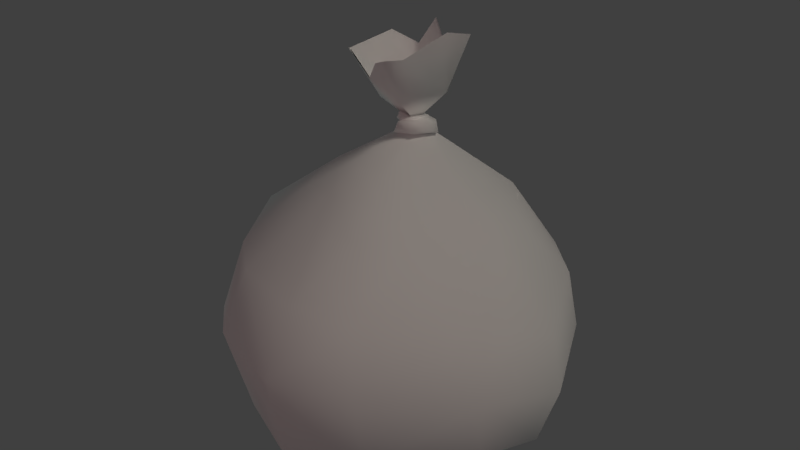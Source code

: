 # Source: Sketchfab_2018_12_19_22_48_35.blend  (saved by Blender 2.79.0; exported with 4.5.12 LTS)
import bpy
from mathutils import Matrix  # noqa: F401  (used for matrix-valued properties, if any)

bpy.ops.wm.read_factory_settings(use_empty=True)
scene = bpy.context.scene
scene.name = 'Scene'

# ---- collections
col_collection_1 = bpy.data.collections.new('Collection 1'); scene.collection.children.link(col_collection_1)

# ---- materials (node trees are filled in below, after node groups)
mat_fish = bpy.data.materials.new('Fish')
mat_fish.alpha_threshold = 0.0
mat_fish.use_transparent_shadow = False
mat_fish.diffuse_color = (0.9699, 1.0, 1.0, 1.0)
mat_fish.specular_color = (0.9699, 1.0, 1.0)
mat_fish.roughness = 0.5
mat_fish.specular_intensity = 0.7177
mat_bag = bpy.data.materials.new('Bag')
mat_bag.alpha_threshold = 0.0
mat_bag.use_transparent_shadow = False
mat_bag.diffuse_color = (1.0, 1.0, 1.0, 1.0)
mat_bag.specular_color = (0.8, 0.8, 0.8)
mat_bag.roughness = 0.5
mat_bag.specular_intensity = 1.0

# ---- material node trees

# ---- world
world_world = bpy.data.worlds.new('World'); scene.world = world_world
world_world.color = (0.05088, 0.05088, 0.05088)
world_world.use_sun_shadow = False
world_world.sun_shadow_jitter_overblur = 0.0
world_world.cycles.sampling_method = 'MANUAL'

# ---- lights
light_sun_002 = bpy.data.lights.new('Sun.002', 'SUN')
light_sun_002.color = (1.0, 0.5173, 0.5173)
light_sun_002.transmission_factor = 0.0
light_sun_002.angle = 0.1993
light_sun_002.energy = 0.14
light_sun_002.shadow_buffer_clip_start = 0.5
light_sun_002.shadow_soft_size = 0.1
light_sun_002.shadow_cascade_max_distance = 1000.0
light_sun_001 = bpy.data.lights.new('Sun.001', 'SUN')
light_sun_001.color = (0.665, 1.0, 0.9145)
light_sun_001.transmission_factor = 0.0
light_sun_001.angle = 0.1993
light_sun_001.energy = 0.14
light_sun_001.shadow_buffer_clip_start = 0.5
light_sun_001.shadow_soft_size = 0.1
light_sun_001.shadow_cascade_max_distance = 1000.0
light_sun = bpy.data.lights.new('Sun', 'SUN')
light_sun.color = (1.0, 0.9068, 0.7951)
light_sun.transmission_factor = 0.0
light_sun.angle = 0.1993
light_sun.energy = 0.5
light_sun.shadow_buffer_clip_start = 0.5
light_sun.shadow_soft_size = 0.1
light_sun.shadow_cascade_max_distance = 1000.0

# ---- meshes
me_plane = bpy.data.meshes.new('Plane')
me_plane.from_pydata([(-0.0001752, -0.04176, -0.1161), (-0.0009892, 0.1499, -0.02743), (-0.0001752, 0.3027, -0.06315), (-0.0001752, 0.3107, -0.1436), (-0.0001751, -0.1915, -0.03791), (-0.0001752, 0.3348, 0.1201), (-0.0009892, -0.01661, 0.2222), (-0.0009892, 0.1034, 0.07194), (-0.0009892, 0.01645, -0.09414), (-0.0009892, 0.1042, -0.06181), (-0.0009892, 0.3141, 0.1998), (-0.0009892, 0.24, 0.01715), (0.05771, -0.05849, -0.00394), (-0.0001752, 0.3141, 0.1998), (-0.0001752, 0.24, 0.01715), (-0.0001751, -0.1827, 0.001619), (-0.0009892, 0.053, -0.1127), (-0.0009892, 0.1499, 0.001157), (-0.0009892, 0.2324, 0.1543), (-0.0009892, 0.2486, -0.1575), (-0.0009892, 0.1499, 0.02974), (-0.0009892, 0.1499, -0.02743), (-0.0009892, 0.08729, -0.2196), (-0.0009892, 0.01645, -0.09414), (-0.0009892, -0.05663, 0.1021), (-0.0001752, 0.2324, 0.1543), (-0.0001752, 0.2486, -0.1575), (0.03945, 0.1057, -0.00106), (0.03248, -0.1334, 0.001154), (0.05784, 0.02823, -0.003767), (-0.0009892, 0.08775, -0.09384), (-0.0009892, 0.1042, -0.06181), (-0.0009892, -0.05663, 0.1054), (-0.0009892, 0.1034, 0.07524), (-0.0009892, 0.1659, -0.1616), (-0.0001751, -0.15, 0.05071), (-0.0009892, 0.1499, -0.02743), (-0.0009892, 0.1499, 0.02974), (-0.0009892, 0.09727, 0.1433), (-0.0009892, 0.02336, 0.08703), (-0.05806, -0.05849, -0.00394), (-0.0001752, 0.053, -0.1127), (-0.0001752, 0.08729, -0.2196), (-0.0009892, 0.1042, -0.06181), (-0.0009892, 0.1499, 0.001157), (-0.0009892, 0.1034, 0.07194), (-0.0009892, -0.05663, 0.1021), (-0.0001752, 0.0527, 0.1608), (-0.0001752, 0.09727, 0.1433), (-0.0001751, -0.01661, 0.2222), (-0.0009892, 0.01645, -0.09414), (-0.0009892, 0.02336, 0.09033), (-0.0001752, 0.08775, -0.09384), (-0.0001752, 0.1659, -0.1616), (-0.0398, 0.1057, -0.00106), (-0.03283, -0.1334, 0.001154), (-0.05819, 0.02823, -0.003767), (-0.0009892, 0.1499, 0.02974), (-0.0009892, 0.1499, 0.001157), (-0.0009892, 0.3348, 0.1201), (-0.0009892, 0.3107, -0.1436), (-0.0009892, 0.3027, -0.06315), (-0.0009892, 0.02336, 0.08703), (-0.0009892, 0.0527, 0.1608)], [], [(35, 15, 28), (24, 6, 63, 62), (37, 33, 27, 44), (11, 61, 60, 19), (12, 29, 51, 32), (32, 35, 28, 12), (18, 10, 59, 11), (51, 29, 27, 33), (4, 0, 12, 28), (29, 50, 31, 27), (20, 18, 11, 17), (17, 11, 19, 21), (36, 44, 27, 31), (57, 58, 14, 25), (62, 63, 38, 7), (58, 1, 26, 14), (12, 0, 50, 29), (15, 4, 28), (35, 55, 15), (37, 44, 54, 33), (40, 32, 51, 56), (32, 40, 55, 35), (51, 33, 54, 56), (4, 55, 40, 0), (56, 54, 31, 50), (46, 39, 47, 49), (39, 45, 48, 47), (36, 31, 54, 44), (9, 8, 41, 52), (52, 41, 42, 53), (40, 56, 50, 0), (15, 55, 4), (30, 34, 22, 16), (43, 30, 16, 23), (25, 14, 5, 13), (14, 26, 3, 2)])
me_plane.polygons.foreach_set('use_smooth', [True] * 36)
_uv = me_plane.uv_layers.new(name='UVMap')
_uv.uv.foreach_set('vector', [0.1024, 0.5903, 0.03875, 0.5061, 0.1268, 0.5, 0.2751, 0.6782, 0.3594, 0.8885, 0.4767, 0.7714, 0.4164, 0.6427, 0.6361, 0.521, 0.5578, 0.6072, 0.5538, 0.4706, 0.6331, 0.4699, 0.7958, 0.4889, 0.8993, 0.3387, 0.905, 0.194, 0.7927, 0.1759, 0.2601, 0.4829, 0.4151, 0.474, 0.4164, 0.6427, 0.2751, 0.6782, 0.2751, 0.6782, 0.1024, 0.5903, 0.1268, 0.5, 0.2601, 0.4829, 0.7969, 0.7347, 0.9477, 0.8074, 0.9762, 0.6627, 0.7958, 0.4889, 0.4164, 0.6427, 0.4151, 0.474, 0.5538, 0.4706, 0.5578, 0.6072, 0.01887, 0.4364, 0.2781, 0.2807, 0.2601, 0.4829, 0.1268, 0.5, 0.4151, 0.474, 0.3845, 0.3138, 0.5447, 0.3622, 0.5538, 0.4706, 0.6361, 0.521, 0.7969, 0.7347, 0.7958, 0.4889, 0.6331, 0.4699, 0.6331, 0.4699, 0.7958, 0.4889, 0.7927, 0.1759, 0.63, 0.4188, 0.63, 0.4188, 0.6331, 0.4699, 0.5538, 0.4706, 0.5447, 0.3622, 0.6361, 0.521, 0.6331, 0.4699, 0.7958, 0.4889, 0.7969, 0.7347, 0.4164, 0.6427, 0.4767, 0.7714, 0.5545, 0.7354, 0.5578, 0.6072, 0.6331, 0.4699, 0.63, 0.4188, 0.7927, 0.1759, 0.7958, 0.4889, 0.2601, 0.4829, 0.2781, 0.2807, 0.3845, 0.3138, 0.4151, 0.474, 0.03875, 0.5061, 0.01887, 0.4364, 0.1268, 0.5, 0.1024, 0.5903, 0.1268, 0.5, 0.03875, 0.5061, 0.6361, 0.521, 0.6331, 0.4699, 0.5538, 0.4706, 0.5578, 0.6072, 0.2601, 0.4829, 0.2751, 0.6782, 0.4164, 0.6427, 0.4151, 0.474, 0.2751, 0.6782, 0.2601, 0.4829, 0.1268, 0.5, 0.1024, 0.5903, 0.4164, 0.6427, 0.5578, 0.6072, 0.5538, 0.4706, 0.4151, 0.474, 0.01887, 0.4364, 0.1268, 0.5, 0.2601, 0.4829, 0.2781, 0.2807, 0.4151, 0.474, 0.5538, 0.4706, 0.5447, 0.3622, 0.3845, 0.3138, 0.2751, 0.6782, 0.4164, 0.6427, 0.4767, 0.7714, 0.3594, 0.8885, 0.4164, 0.6427, 0.5578, 0.6072, 0.5545, 0.7354, 0.4767, 0.7714, 0.63, 0.4188, 0.5447, 0.3622, 0.5538, 0.4706, 0.6331, 0.4699, 0.5447, 0.3622, 0.3845, 0.3138, 0.4478, 0.2766, 0.5119, 0.3067, 0.5119, 0.3067, 0.4478, 0.2766, 0.4977, 0.08198, 0.6444, 0.1772, 0.2601, 0.4829, 0.4151, 0.474, 0.3845, 0.3138, 0.2781, 0.2807, 0.03875, 0.5061, 0.1268, 0.5, 0.01887, 0.4364, 0.5119, 0.3067, 0.6444, 0.1772, 0.4977, 0.08198, 0.4478, 0.2766, 0.5447, 0.3622, 0.5119, 0.3067, 0.4478, 0.2766, 0.3845, 0.3138, 0.7969, 0.7347, 0.7958, 0.4889, 0.9762, 0.6627, 0.9477, 0.8074, 0.7958, 0.4889, 0.7927, 0.1759, 0.905, 0.194, 0.8993, 0.3387])
me_plane.materials.append(mat_fish)
me_plane.use_remesh_preserve_volume = False
me_plane.use_remesh_preserve_attributes = False
me_plane.use_mirror_vertex_groups = False
me_plane.update()
me_plane.normals_split_custom_set([tuple(v) for v in zip(*[iter([0.0009065, -0.6502, 0.7598, 7.305e-08, -0.9325, 0.3612, 0.9305, -0.3634, 0.04648, -1.0, 2.04e-08, 2.654e-08, -1.0, 2.04e-08, 2.654e-08, -1.0, 4.928e-09, 6.768e-08, -1.0, 5.344e-09, 6.658e-08, -0.009808, 0.8468, 0.5318, -0.006864, 0.5113, 0.8594, 0.9328, 0.3597, -0.02293, -0.01192, 0.9995, -0.02803, -1.0, -6.77e-08, 6.919e-08, -1.0, -9.113e-08, 5.245e-08, -1.0, -9.113e-08, 5.245e-08, -1.0, -7.454e-08, 5.826e-08, 0.9934, -0.1145, -0.002194, 0.9902, 0.1384, -0.01806, -0.006476, 0.1694, 0.9855, -0.005852, -0.1836, 0.983, -0.005852, -0.1836, 0.983, 0.0009065, -0.6502, 0.7598, 0.9305, -0.3634, 0.04648, 0.9934, -0.1145, -0.002194, -1.0, -2.091e-07, 4.621e-08, -1.0, -2.796e-07, 3.219e-08, -1.0, -2.796e-07, 3.219e-08, -1.0, -6.77e-08, 6.919e-08, -0.006476, 0.1694, 0.9855, 0.9902, 0.1384, -0.01806, 0.9328, 0.3597, -0.02293, -0.006864, 0.5113, 0.8594, 3.481e-08, -0.8881, -0.4596, 0.002435, -0.1417, -0.9899, 0.9934, -0.1145, -0.002194, 0.9305, -0.3634, 0.04648, 0.9902, 0.1384, -0.01806, -0.009199, 0.2341, -0.9722, -0.007817, 0.5405, -0.8413, 0.9328, 0.3597, -0.02293, -1.0, 1.373e-08, 9.05e-08, -1.0, -2.091e-07, 4.621e-08, -1.0, -6.77e-08, 6.919e-08, -1.0, -1.38e-08, 8.012e-08, -1.0, -1.38e-08, 8.012e-08, -1.0, -6.77e-08, 6.919e-08, -1.0, -7.454e-08, 5.826e-08, -1.0, -3.58e-08, 7.182e-08, -0.00994, 0.8091, -0.5875, -0.01192, 0.9995, -0.02803, 0.9328, 0.3597, -0.02293, -0.007817, 0.5405, -0.8413, 1.0, -0.00909, -0.0004156, 1.0, -0.008955, -0.0003937, 1.0, -0.006189, -0.000274, 1.0, -0.002185, -9.989e-05, -1.0, 5.344e-09, 6.658e-08, -1.0, 4.928e-09, 6.768e-08, -1.0, -1.391e-08, 1.178e-07, -1.0, -1.391e-08, 1.178e-07, 1.0, -0.008955, -0.0003937, 1.0, -0.008846, -0.0003762, 1.0, -0.002653, -0.0001129, 1.0, -0.006189, -0.000274, 0.9934, -0.1145, -0.002194, 0.002435, -0.1417, -0.9899, -0.009199, 0.2341, -0.9722, 0.9902, 0.1384, -0.01806, 7.305e-08, -0.9325, 0.3612, 3.481e-08, -0.8881, -0.4596, 0.9305, -0.3634, 0.04648, 0.0009065, -0.6502, 0.7598, -0.9299, -0.3652, 0.04347, 7.305e-08, -0.9325, 0.3612, -0.009808, 0.8468, 0.5318, -0.01192, 0.9995, -0.02803, -0.9359, 0.3515, -0.02283, -0.006864, 0.5113, 0.8594, -0.9929, -0.119, -0.005866, -0.005852, -0.1836, 0.983, -0.006476, 0.1694, 0.9855, -0.9908, 0.1338, -0.01952, -0.005852, -0.1836, 0.983, -0.9929, -0.119, -0.005866, -0.9299, -0.3652, 0.04347, 0.0009065, -0.6502, 0.7598, -0.006476, 0.1694, 0.9855, -0.006864, 0.5113, 0.8594, -0.9359, 0.3515, -0.02283, -0.9908, 0.1338, -0.01952, 3.481e-08, -0.8881, -0.4596, -0.9299, -0.3652, 0.04347, -0.9929, -0.119, -0.005866, 0.002435, -0.1417, -0.9899, -0.9908, 0.1338, -0.01952, -0.9359, 0.3515, -0.02283, -0.007817, 0.5405, -0.8413, -0.009199, 0.2341, -0.9722, 1.0, -0.003636, -0.007099, 1.0, -0.003277, -0.008709, 1.0, -0.003267, -0.008753, 1.0, -0.003636, -0.007099, 1.0, -0.003277, -0.008709, 0.9999, -0.002818, -0.01077, 0.9999, -0.002818, -0.01077, 1.0, -0.003267, -0.008753, -0.00994, 0.8091, -0.5875, -0.007817, 0.5405, -0.8413, -0.9359, 0.3515, -0.02283, -0.01192, 0.9995, -0.02803, 0.9996, -0.01153, 0.02755, 0.9996, -0.01153, 0.02755, 0.9999, -0.006371, 0.01523, 0.9999, -0.006556, 0.01567, 0.9999, -0.006556, 0.01567, 0.9999, -0.006371, 0.01523, 1.0, -6.574e-08, 2.385e-10, 1.0, -6.574e-08, 2.385e-10, -0.9929, -0.119, -0.005866, -0.9908, 0.1338, -0.01952, -0.009199, 0.2341, -0.9722, 0.002435, -0.1417, -0.9899, 7.305e-08, -0.9325, 0.3612, -0.9299, -0.3652, 0.04347, 3.481e-08, -0.8881, -0.4596, -1.0, 2.207e-08, 5.103e-08, -1.0, 5.116e-08, 1.183e-07, -1.0, 5.116e-08, 1.183e-07, -1.0, 2.289e-08, 5.292e-08, -1.0, 0.0, 0.0, -1.0, 2.207e-08, 5.103e-08, -1.0, 2.289e-08, 5.292e-08, -1.0, 0.0, 0.0, 1.0, -0.002185, -9.989e-05, 1.0, -0.006189, -0.000274, 1.0, 1.52e-07, 1.982e-08, 1.0, 1.52e-07, 1.982e-08, 1.0, -0.006189, -0.000274, 1.0, -0.002653, -0.0001129, 1.0, 9.125e-08, -5.245e-08, 1.0, 9.125e-08, -5.245e-08])] * 3)])
me_cube = bpy.data.meshes.new('Cube')
me_cube.from_pydata([(-0.05903, 0.5758, 0.005117), (0.5543, -0.01181, 0.01728), (-0.2881, -0.05528, 0.9825), (-0.5727, -0.0008189, 0.002153), (0.06414, -0.5815, 0.003201), (-0.02855, 0.6947, 0.6167), (0.009997, -0.6491, 0.697), (0.7021, -0.0161, 0.5671), (-0.7076, -0.03018, 0.6751), (-0.0278, 0.6521, 0.1943), (0.6546, -0.01073, 0.06702), (-0.6592, 0.006121, 0.04241), (-0.01674, -0.7453, 0.4194), (-0.2307, -0.04508, 1.426), (-0.09617, 0.1956, 1.415), (0.07623, -0.2009, 1.483), (0.2279, 0.07658, 1.541), (-0.5019, 0.1816, -0.003623), (-0.01677, 0.6694, 0.06792), (0.107, -0.4286, 0.8826), (0.02551, 0.02119, 1.183), (0.5041, -0.177, 0.006501), (-0.02363, 0.1728, 1.1), (-0.07908, 0.4667, 0.8826), (0.4651, 0.08751, 0.8826), (-0.2957, 0.5708, 0.6364), (0.5355, 0.3444, 0.5926), (-0.5062, -0.3777, 0.6691), (0.2757, -0.5929, 0.6615), (-0.02679, 0.7088, 0.3836), (0.7414, -0.01074, 0.3235), (-0.7614, -0.01093, 0.3836), (0.0005424, -0.6866, 0.05762), (0.255, -0.5577, 0.07276), (-0.4999, -0.3757, 0.04699), (0.5716, 0.3678, 0.3615), (-0.3236, 0.6045, 0.3976), (-0.104, -0.01815, 1.262), (-0.01373, 0.1917, 1.53), (0.0657, -0.1138, 1.314), (0.1458, 0.05429, 1.316), (-0.2504, 0.08054, 0.9917), (-0.6042, 0.2393, 0.6674), (0.5845, -0.2768, 0.6146), (0.6202, -0.3088, 0.3691), (-0.6285, 0.2978, 0.4066), (0.1735, 0.01453, 1.551), (-0.1839, 0.1439, 1.463), (-0.1055, -0.07556, 1.348), (-0.3439, -0.3929, -0.01049), (0.108, 0.06291, 1.141), (0.3595, 0.3433, -0.003052), (0.3629, 0.5094, 0.601), (-0.331, -0.5274, 0.6719), (-0.3383, -0.5301, 0.05103), (0.3244, 0.4745, 0.06637), (0.01409, -0.1808, 1.457), (-0.03708, 0.1258, 1.292), (0.1121, -0.149, 1.481), (0.107, 0.1004, 1.458), (0.2532, -0.3222, 0.8826), (-0.1482, -0.2447, 0.9457), (0.2021, 0.163, -0.02655), (0.2633, 0.3313, 0.8993), (-0.2306, 0.3541, 0.8826), (-0.5899, -0.4307, 0.3668), (0.2941, -0.6319, 0.4121), (0.5137, 0.3181, 0.08095), (-0.2456, 0.563, 0.07308), (-0.5575, 0.2497, 0.06083), (0.5619, -0.2457, 0.07822), (-0.1211, -0.1916, -0.02799), (0.4152, -0.08379, 0.8826), (-0.407, -0.6001, 0.3985), (0.3903, 0.5244, 0.3697), (0.03795, 0.02667, 1.134), (0.1183, 0.04714, 1.158), (0.07264, -0.04555, 1.167), (-0.0281, -0.03294, 1.145), (-0.05828, 0.08945, 1.144), (0.04853, 0.117, 1.138), (0.1016, -0.001167, 1.212), (0.01237, -0.04939, 1.204), (-0.0513, 0.02, 1.167), (0.07473, 0.08734, 1.185), (-0.006497, 0.1066, 1.188), (0.09938, -0.387, 0.8826), (-0.07596, 0.4307, 0.8826), (0.4418, 0.08342, 0.8826), (-0.4004, -0.06681, 0.8826), (0.2494, -0.3173, 0.8826), (-0.2425, -0.257, 0.8826), (0.3145, 0.2819, 0.8839), (-0.2271, 0.3486, 0.8826), (-0.3805, 0.1023, 0.8833), (0.4089, -0.0826, 0.8826), (0.191, 0.3774, 0.8826), (-0.1208, -0.3431, 0.8826), (-0.2247, -0.04234, 1.426), (-0.09424, 0.192, 1.414), (0.07484, -0.1968, 1.48), (0.2235, 0.07528, 1.538), (0.02202, 0.02001, 1.187), (-0.09837, -0.01831, 1.263), (-0.01338, 0.1882, 1.527), (0.0642, -0.1111, 1.315), (0.1423, 0.04892, 1.326), (0.1703, 0.01442, 1.548), (-0.1802, 0.1413, 1.462), (-0.1034, -0.07392, 1.349), (0.01389, -0.1771, 1.456), (-0.03845, 0.1268, 1.296), (0.11, -0.1459, 1.479), (0.105, 0.09861, 1.457), (0.09938, -0.387, 0.8804), (-0.07596, 0.4307, 0.8804), (0.4418, 0.08342, 0.8804), (-0.4004, -0.06681, 0.8804), (0.2494, -0.3173, 0.8803), (-0.2425, -0.257, 0.8803), (0.3196, 0.2905, 0.8803), (-0.2271, 0.3486, 0.8803), (-0.3805, 0.1023, 0.881), (0.4089, -0.0826, 0.8803), (0.191, 0.3774, 0.8803), (-0.1208, -0.3431, 0.8803), (0.01541, 0.0179, 1.171), (0.0251, -0.03772, 1.192), (-0.03814, -0.002723, 1.19), (-0.02431, 0.06608, 1.172), (0.06156, 0.08324, 1.179), (0.07736, 0.007885, 1.181), (-0.0116, -0.02257, 1.225), (-0.04131, 0.0407, 1.213), (0.01161, 0.08141, 1.19), (0.05252, -0.007617, 1.212), (0.06847, 0.04838, 1.213)], [], [(20, 39, 37), (39, 48, 37), (17, 62, 71), (43, 60, 28), (60, 20, 19), (28, 19, 6), (53, 61, 27), (27, 2, 8), (62, 1, 21), (72, 20, 60), (52, 63, 26), (63, 50, 24), (26, 24, 7), (71, 21, 4), (42, 64, 25), (64, 22, 23), (25, 23, 5), (41, 22, 64), (36, 5, 29), (36, 29, 9), (74, 35, 55), (35, 7, 30), (35, 30, 10), (74, 26, 35), (54, 65, 34), (65, 8, 31), (65, 11, 34), (45, 25, 36), (28, 12, 66), (66, 12, 33), (57, 59, 40), (20, 57, 40), (50, 22, 20), (20, 37, 57), (41, 2, 20), (20, 40, 39), (21, 33, 4), (33, 12, 32), (34, 3, 49), (67, 1, 51), (44, 33, 70), (17, 68, 0), (68, 9, 18), (73, 27, 65), (57, 13, 47), (39, 58, 15), (69, 36, 68), (57, 14, 38), (40, 16, 46), (3, 69, 17), (10, 21, 1), (30, 44, 10), (7, 44, 30), (31, 42, 45), (8, 41, 42), (71, 4, 49), (7, 72, 43), (50, 72, 24), (3, 71, 49), (40, 58, 39), (40, 59, 16), (43, 66, 44), (37, 48, 13), (0, 55, 51), (9, 55, 18), (4, 54, 49), (12, 54, 32), (12, 73, 54), (12, 53, 73), (9, 74, 55), (29, 52, 74), (5, 63, 52), (22, 63, 23), (6, 61, 53), (20, 61, 19), (22, 41, 20), (75, 76, 77), (76, 75, 80), (75, 77, 78), (75, 78, 79), (75, 79, 80), (76, 80, 84), (77, 76, 81), (78, 77, 82), (79, 78, 83), (80, 79, 85), (76, 84, 81), (77, 81, 82), (78, 82, 83), (79, 83, 85), (80, 85, 84), (81, 84, 85), (82, 81, 85), (83, 82, 85), (87, 93, 96), (89, 96, 94), (91, 96, 89), (91, 92, 96), (92, 91, 88), (96, 93, 94), (86, 88, 97), (86, 95, 88), (86, 90, 95), (88, 91, 97), (102, 103, 105), (109, 105, 103), (113, 111, 106), (102, 106, 111), (102, 111, 103), (102, 105, 106), (111, 98, 103), (112, 106, 105), (115, 124, 121), (117, 122, 124), (119, 117, 124), (119, 124, 120), (120, 116, 119), (124, 122, 121), (114, 125, 116), (114, 116, 123), (114, 123, 118), (116, 125, 119), (39, 56, 48), (17, 0, 62), (43, 72, 60), (28, 60, 19), (61, 20, 2), (27, 61, 2), (62, 51, 1), (72, 50, 20), (26, 63, 24), (71, 62, 21), (42, 41, 64), (25, 64, 23), (36, 25, 5), (35, 26, 7), (74, 52, 26), (54, 73, 65), (65, 27, 8), (65, 31, 11), (45, 42, 25), (44, 66, 33), (28, 6, 12), (39, 15, 56), (57, 38, 59), (21, 70, 33), (4, 33, 32), (54, 34, 49), (34, 11, 3), (55, 67, 51), (67, 35, 10), (67, 10, 1), (17, 69, 68), (68, 36, 9), (0, 68, 18), (73, 53, 27), (57, 37, 13), (69, 45, 36), (57, 47, 14), (3, 11, 69), (11, 45, 69), (10, 70, 21), (10, 44, 70), (7, 43, 44), (11, 31, 45), (31, 8, 42), (8, 2, 41), (55, 35, 67), (7, 24, 72), (3, 17, 71), (40, 46, 58), (43, 28, 66), (0, 18, 55), (4, 32, 54), (12, 6, 53), (9, 29, 74), (29, 5, 52), (5, 23, 63), (22, 50, 63), (0, 51, 62), (6, 19, 61), (109, 110, 105), (110, 100, 105), (113, 104, 111), (111, 108, 98), (105, 100, 112), (111, 104, 99), (106, 107, 101), (99, 108, 111), (112, 107, 106), (106, 101, 113), (103, 98, 109), (126, 127, 128), (127, 126, 131), (126, 128, 129), (126, 129, 130), (126, 130, 131), (127, 131, 135), (128, 127, 132), (129, 128, 133), (130, 129, 134), (131, 130, 136), (127, 135, 132), (128, 132, 133), (129, 133, 134), (130, 134, 136), (131, 136, 135), (132, 135, 136), (133, 132, 136), (134, 133, 136)])
me_cube.polygons.foreach_set('use_smooth', [True] * 210)
_uv = me_cube.uv_layers.new(name='UVMap')
_uv.uv.foreach_set('vector', [0.6526, 0.869, 0.6878, 0.9125, 0.6137, 0.8909, 0.6878, 0.9125, 0.6031, 0.9403, 0.6137, 0.8909, 0.7685, 0.02869, 0.8834, 0.1522, 0.7696, 0.1588, 0.04619, 0.649, 0.1292, 0.7566, 0.02687, 0.8011, 0.1292, 0.7566, 0.2493, 0.7519, 0.1296, 0.8094, 0.02687, 0.8011, 0.1296, 0.8094, 0.07033, 0.8867, 0.1704, 0.9634, 0.2073, 0.8629, 0.2484, 0.9809, 0.2484, 0.9809, 0.286, 0.8311, 0.3863, 0.9534, 0.8834, 0.1522, 0.9327, 0.2559, 0.8827, 0.2631, 0.1576, 0.6794, 0.2493, 0.7519, 0.1292, 0.7566, 0.3137, 0.5401, 0.2792, 0.6406, 0.2308, 0.5271, 0.2792, 0.6406, 0.2343, 0.7133, 0.1904, 0.6409, 0.2308, 0.5271, 0.1904, 0.6409, 0.09421, 0.5608, 0.7696, 0.1588, 0.8827, 0.2631, 0.7309, 0.2609, 0.4429, 0.8709, 0.3704, 0.7507, 0.4718, 0.7171, 0.3704, 0.7507, 0.295, 0.7406, 0.3663, 0.6974, 0.4718, 0.7171, 0.3663, 0.6974, 0.4429, 0.6165, 0.3064, 0.8025, 0.295, 0.7406, 0.3704, 0.7507, 0.1087, 0.1787, 0.009878, 0.2405, 0.01493, 0.1633, 0.1087, 0.1787, 0.01493, 0.1633, 0.03018, 0.1015, 0.5491, 0.4521, 0.4792, 0.448, 0.5527, 0.358, 0.4792, 0.448, 0.3532, 0.5035, 0.3561, 0.4243, 0.4792, 0.448, 0.3561, 0.4243, 0.3758, 0.3422, 0.5491, 0.4521, 0.4781, 0.5191, 0.4792, 0.448, 0.5648, 0.09844, 0.4961, 0.1971, 0.4958, 0.1002, 0.4961, 0.1971, 0.3731, 0.2972, 0.3588, 0.2005, 0.4961, 0.1971, 0.3709, 0.08648, 0.4958, 0.1002, 0.2434, 0.189, 0.1059, 0.2551, 0.1087, 0.1787, 0.1063, 0.5016, 0.007529, 0.419, 0.1075, 0.4252, 0.1075, 0.4252, 0.007529, 0.419, 0.1161, 0.3211, 0.6271, 0.833, 0.7144, 0.7723, 0.6974, 0.8439, 0.6526, 0.869, 0.6271, 0.833, 0.6974, 0.8439, 0.2343, 0.7133, 0.295, 0.7406, 0.2493, 0.7519, 0.6526, 0.869, 0.6137, 0.8909, 0.6271, 0.833, 0.3064, 0.8025, 0.286, 0.8311, 0.2493, 0.7519, 0.6526, 0.869, 0.6974, 0.8439, 0.6878, 0.9125, 0.2515, 0.2897, 0.1161, 0.3211, 0.06044, 0.2858, 0.1161, 0.3211, 0.007529, 0.419, 0.03139, 0.3043, 0.4958, 0.1002, 0.3772, 0.07074, 0.5339, 0.06447, 0.484, 0.3631, 0.3835, 0.3247, 0.5222, 0.3275, 0.2422, 0.4148, 0.1161, 0.3211, 0.2461, 0.3246, 0.2491, 0.04683, 0.1091, 0.07651, 0.05452, 0.03957, 0.1091, 0.07651, 0.03018, 0.1015, 0.03211, 0.05995, 0.5669, 0.2032, 0.5037, 0.2931, 0.4961, 0.1971, 0.6271, 0.833, 0.513, 0.9194, 0.5214, 0.7962, 0.6878, 0.9125, 0.7701, 0.9478, 0.7549, 0.9836, 0.2428, 0.08058, 0.1087, 0.1787, 0.1091, 0.07651, 0.6271, 0.833, 0.5833, 0.7743, 0.6338, 0.7098, 0.6974, 0.8439, 0.8049, 0.7857, 0.817, 0.8336, 0.3242, 0.0527, 0.2428, 0.08058, 0.2491, 0.04683, 0.3245, 0.3117, 0.2515, 0.2897, 0.3168, 0.2937, 0.3408, 0.3961, 0.2422, 0.4148, 0.3245, 0.3117, 0.3365, 0.4761, 0.2422, 0.4148, 0.3408, 0.3961, 0.3463, 0.1832, 0.2502, 0.2717, 0.2434, 0.189, 0.3863, 0.9534, 0.3064, 0.8025, 0.4429, 0.8709, 0.7696, 0.1588, 0.7309, 0.2609, 0.6997, 0.1559, 0.09421, 0.5608, 0.1576, 0.6794, 0.04619, 0.649, 0.2343, 0.7133, 0.1576, 0.6794, 0.1904, 0.6409, 0.7119, 0.03533, 0.7696, 0.1588, 0.6997, 0.1559, 0.6974, 0.8439, 0.7701, 0.9478, 0.6878, 0.9125, 0.6974, 0.8439, 0.7144, 0.7723, 0.8049, 0.7857, 0.2444, 0.4917, 0.1075, 0.4252, 0.2422, 0.4148, 0.6137, 0.8909, 0.6031, 0.9403, 0.513, 0.9194, 0.668, 0.3318, 0.5527, 0.358, 0.5222, 0.3275, 0.6782, 0.3915, 0.5527, 0.358, 0.6756, 0.3517, 0.6685, 0.06314, 0.5648, 0.09844, 0.5339, 0.06447, 0.6929, 0.1997, 0.5648, 0.09844, 0.6761, 0.08207, 0.6929, 0.1997, 0.5669, 0.2032, 0.5648, 0.09844, 0.6929, 0.1997, 0.5781, 0.2903, 0.5669, 0.2032, 0.6782, 0.3915, 0.5491, 0.4521, 0.5527, 0.358, 0.687, 0.4527, 0.5531, 0.5226, 0.5491, 0.4521, 0.4429, 0.6165, 0.2792, 0.6406, 0.3137, 0.5401, 0.295, 0.7406, 0.2792, 0.6406, 0.3663, 0.6974, 0.07033, 0.8867, 0.2073, 0.8629, 0.1704, 0.9634, 0.2493, 0.7519, 0.2073, 0.8629, 0.1296, 0.8094, 0.295, 0.7406, 0.3064, 0.8025, 0.2493, 0.7519, 0.8244, 0.5812, 0.788, 0.6374, 0.8549, 0.6408, 0.788, 0.6374, 0.7575, 0.5777, 0.721, 0.634, 0.5566, 0.5675, 0.5202, 0.6237, 0.5871, 0.6272, 0.6236, 0.5709, 0.5871, 0.6272, 0.6541, 0.6306, 0.6905, 0.5743, 0.6541, 0.6306, 0.721, 0.634, 0.788, 0.6374, 0.721, 0.634, 0.7515, 0.6937, 0.8549, 0.6408, 0.788, 0.6374, 0.8185, 0.6971, 0.5871, 0.6272, 0.5202, 0.6237, 0.5507, 0.6834, 0.6541, 0.6306, 0.5871, 0.6272, 0.6177, 0.6868, 0.721, 0.634, 0.6541, 0.6306, 0.6878, 0.6966, 0.788, 0.6374, 0.7515, 0.6937, 0.8185, 0.6971, 0.8549, 0.6408, 0.8185, 0.6971, 0.8854, 0.7005, 0.5871, 0.6272, 0.5507, 0.6834, 0.6177, 0.6868, 0.6541, 0.6306, 0.6177, 0.6868, 0.6878, 0.6966, 0.721, 0.634, 0.6878, 0.6966, 0.7515, 0.6937, 0.8185, 0.6971, 0.7515, 0.6937, 0.7821, 0.7534, 0.8854, 0.7005, 0.8185, 0.6971, 0.849, 0.7568, 0.6177, 0.6868, 0.5507, 0.6834, 0.5812, 0.7431, 0.9623, 0.302, 0.8966, 0.2767, 0.9905, 0.4047, 0.7219, 0.2969, 0.9905, 0.4047, 0.7851, 0.2752, 0.6968, 0.3933, 0.9905, 0.4047, 0.7219, 0.2969, 0.6968, 0.3933, 0.9887, 0.4634, 0.9905, 0.4047, 0.9887, 0.4634, 0.6968, 0.3933, 0.9513, 0.5491, 0.9905, 0.4047, 0.8966, 0.2767, 0.7851, 0.2752, 0.7172, 0.5391, 0.9513, 0.5491, 0.6967, 0.4507, 0.7172, 0.5391, 0.8873, 0.5675, 0.9513, 0.5491, 0.7172, 0.5391, 0.7799, 0.564, 0.8873, 0.5675, 0.9513, 0.5491, 0.6968, 0.3933, 0.6967, 0.4507, 0.6526, 0.869, 0.6138, 0.891, 0.6878, 0.9123, 0.6031, 0.9403, 0.6878, 0.9123, 0.6138, 0.891, 0.7144, 0.7723, 0.6263, 0.8326, 0.7004, 0.844, 0.6526, 0.869, 0.7004, 0.844, 0.6263, 0.8326, 0.6526, 0.869, 0.6263, 0.8326, 0.6138, 0.891, 0.6526, 0.869, 0.6878, 0.9123, 0.7004, 0.844, 0.6263, 0.8326, 0.5129, 0.9181, 0.6138, 0.891, 0.7701, 0.9478, 0.7004, 0.844, 0.6878, 0.9123, 0.9623, 0.302, 0.9905, 0.4047, 0.8966, 0.2767, 0.7219, 0.2969, 0.7851, 0.2752, 0.9905, 0.4047, 0.6968, 0.3933, 0.7219, 0.2969, 0.9905, 0.4047, 0.6968, 0.3933, 0.9905, 0.4047, 0.9887, 0.4634, 0.9887, 0.4634, 0.9513, 0.5491, 0.6968, 0.3933, 0.9905, 0.4047, 0.7851, 0.2752, 0.8966, 0.2767, 0.7172, 0.5391, 0.6967, 0.4507, 0.9513, 0.5491, 0.7172, 0.5391, 0.9513, 0.5491, 0.8873, 0.5675, 0.7172, 0.5391, 0.8873, 0.5675, 0.7799, 0.564, 0.9513, 0.5491, 0.6967, 0.4507, 0.6968, 0.3933, 0.6878, 0.9125, 0.7119, 0.992, 0.6031, 0.9403, 0.7685, 0.02869, 0.9197, 0.03161, 0.8834, 0.1522, 0.04619, 0.649, 0.1576, 0.6794, 0.1292, 0.7566, 0.02687, 0.8011, 0.1292, 0.7566, 0.1296, 0.8094, 0.2073, 0.8629, 0.2493, 0.7519, 0.286, 0.8311, 0.2484, 0.9809, 0.2073, 0.8629, 0.286, 0.8311, 0.8834, 0.1522, 0.9457, 0.1477, 0.9327, 0.2559, 0.1576, 0.6794, 0.2343, 0.7133, 0.2493, 0.7519, 0.2308, 0.5271, 0.2792, 0.6406, 0.1904, 0.6409, 0.7696, 0.1588, 0.8834, 0.1522, 0.8827, 0.2631, 0.4429, 0.8709, 0.3064, 0.8025, 0.3704, 0.7507, 0.4718, 0.7171, 0.3704, 0.7507, 0.3663, 0.6974, 0.1087, 0.1787, 0.1059, 0.2551, 0.009878, 0.2405, 0.4792, 0.448, 0.4781, 0.5191, 0.3532, 0.5035, 0.5491, 0.4521, 0.5531, 0.5226, 0.4781, 0.5191, 0.5648, 0.09844, 0.5669, 0.2032, 0.4961, 0.1971, 0.4961, 0.1971, 0.5037, 0.2931, 0.3731, 0.2972, 0.4961, 0.1971, 0.3588, 0.2005, 0.3709, 0.08648, 0.2434, 0.189, 0.2502, 0.2717, 0.1059, 0.2551, 0.2422, 0.4148, 0.1075, 0.4252, 0.1161, 0.3211, 0.1063, 0.5016, 0.02077, 0.5122, 0.007529, 0.419, 0.6878, 0.9125, 0.7549, 0.9836, 0.7119, 0.992, 0.6271, 0.833, 0.6338, 0.7098, 0.7144, 0.7723, 0.2515, 0.2897, 0.2461, 0.3246, 0.1161, 0.3211, 0.06044, 0.2858, 0.1161, 0.3211, 0.03139, 0.3043, 0.5648, 0.09844, 0.4958, 0.1002, 0.5339, 0.06447, 0.4958, 0.1002, 0.3709, 0.08648, 0.3772, 0.07074, 0.5527, 0.358, 0.484, 0.3631, 0.5222, 0.3275, 0.484, 0.3631, 0.4792, 0.448, 0.3758, 0.3422, 0.484, 0.3631, 0.3758, 0.3422, 0.3835, 0.3247, 0.2491, 0.04683, 0.2428, 0.08058, 0.1091, 0.07651, 0.1091, 0.07651, 0.1087, 0.1787, 0.03018, 0.1015, 0.05452, 0.03957, 0.1091, 0.07651, 0.03211, 0.05995, 0.5669, 0.2032, 0.5781, 0.2903, 0.5037, 0.2931, 0.6271, 0.833, 0.6137, 0.8909, 0.513, 0.9194, 0.2428, 0.08058, 0.2434, 0.189, 0.1087, 0.1787, 0.6271, 0.833, 0.5214, 0.7962, 0.5833, 0.7743, 0.3242, 0.0527, 0.3308, 0.06869, 0.2428, 0.08058, 0.3308, 0.06869, 0.2434, 0.189, 0.2428, 0.08058, 0.3245, 0.3117, 0.2461, 0.3246, 0.2515, 0.2897, 0.3245, 0.3117, 0.2422, 0.4148, 0.2461, 0.3246, 0.3365, 0.4761, 0.2444, 0.4917, 0.2422, 0.4148, 0.3308, 0.06869, 0.3463, 0.1832, 0.2434, 0.189, 0.3463, 0.1832, 0.3421, 0.2779, 0.2502, 0.2717, 0.3863, 0.9534, 0.286, 0.8311, 0.3064, 0.8025, 0.5527, 0.358, 0.4792, 0.448, 0.484, 0.3631, 0.09421, 0.5608, 0.1904, 0.6409, 0.1576, 0.6794, 0.7119, 0.03533, 0.7685, 0.02869, 0.7696, 0.1588, 0.6974, 0.8439, 0.817, 0.8336, 0.7701, 0.9478, 0.2444, 0.4917, 0.1063, 0.5016, 0.1075, 0.4252, 0.668, 0.3318, 0.6756, 0.3517, 0.5527, 0.358, 0.6685, 0.06314, 0.6761, 0.08207, 0.5648, 0.09844, 0.6929, 0.1997, 0.6926, 0.2935, 0.5781, 0.2903, 0.6782, 0.3915, 0.687, 0.4527, 0.5491, 0.4521, 0.687, 0.4527, 0.687, 0.5248, 0.5531, 0.5226, 0.4429, 0.6165, 0.3663, 0.6974, 0.2792, 0.6406, 0.295, 0.7406, 0.2343, 0.7133, 0.2792, 0.6406, 0.9197, 0.03161, 0.9457, 0.1477, 0.8834, 0.1522, 0.07033, 0.8867, 0.1296, 0.8094, 0.2073, 0.8629, 0.6031, 0.9403, 0.7119, 0.992, 0.6878, 0.9123, 0.7119, 0.992, 0.7549, 0.9836, 0.6878, 0.9123, 0.7144, 0.7723, 0.6338, 0.7098, 0.6263, 0.8326, 0.6263, 0.8326, 0.5214, 0.7962, 0.5129, 0.9181, 0.6878, 0.9123, 0.7549, 0.9836, 0.7701, 0.9478, 0.6263, 0.8326, 0.6338, 0.7098, 0.5833, 0.7743, 0.7004, 0.844, 0.817, 0.8336, 0.8049, 0.7857, 0.5833, 0.7743, 0.5214, 0.7962, 0.6263, 0.8326, 0.7701, 0.9478, 0.817, 0.8336, 0.7004, 0.844, 0.7004, 0.844, 0.8049, 0.7857, 0.7144, 0.7723, 0.6138, 0.891, 0.5129, 0.9181, 0.6031, 0.9403, 0.8244, 0.5812, 0.788, 0.6374, 0.8549, 0.6408, 0.788, 0.6374, 0.7575, 0.5777, 0.721, 0.634, 0.5566, 0.5675, 0.5202, 0.6237, 0.5871, 0.6272, 0.6236, 0.5709, 0.5871, 0.6272, 0.6541, 0.6306, 0.6905, 0.5743, 0.6541, 0.6306, 0.721, 0.634, 0.788, 0.6374, 0.721, 0.634, 0.7515, 0.6937, 0.8549, 0.6408, 0.788, 0.6374, 0.8185, 0.6971, 0.5871, 0.6272, 0.5202, 0.6237, 0.5507, 0.6834, 0.6541, 0.6306, 0.5871, 0.6272, 0.6177, 0.6868, 0.721, 0.634, 0.6541, 0.6306, 0.6878, 0.6966, 0.788, 0.6374, 0.7515, 0.6937, 0.8185, 0.6971, 0.8549, 0.6408, 0.8185, 0.6971, 0.8854, 0.7005, 0.5871, 0.6272, 0.5507, 0.6834, 0.6177, 0.6868, 0.6541, 0.6306, 0.6177, 0.6868, 0.6878, 0.6966, 0.721, 0.634, 0.6878, 0.6966, 0.7515, 0.6937, 0.8185, 0.6971, 0.7515, 0.6937, 0.7821, 0.7534, 0.8854, 0.7005, 0.8185, 0.6971, 0.849, 0.7568, 0.6177, 0.6868, 0.5507, 0.6834, 0.5812, 0.7431])
me_cube.materials.append(mat_bag)
me_cube.use_remesh_preserve_volume = False
me_cube.use_remesh_preserve_attributes = False
me_cube.use_mirror_vertex_groups = False
me_cube.update()
me_cube.normals_split_custom_set([tuple(v) for v in zip(*[iter([0.247, -0.04369, 0.968, 0.356, -0.7293, -0.5842, -0.6271, -0.2108, -0.7498, 0.356, -0.7293, -0.5842, -0.3723, -0.7748, -0.5109, -0.6271, -0.2108, -0.7498, -0.3303, 0.1942, -0.9237, 0.04681, 0.02715, -0.9985, -0.007909, -0.0263, -0.9996, 0.7745, -0.4662, 0.4276, 0.4853, -0.4604, 0.7433, 0.4883, -0.7515, 0.4436, 0.4853, -0.4604, 0.7433, 0.223, -0.04474, 0.9738, 0.1088, -0.5917, 0.7988, 0.4883, -0.7515, 0.4436, 0.1088, -0.5917, 0.7988, -0.04834, -0.8272, 0.5598, -0.4286, -0.7045, 0.5656, -0.3234, -0.5201, 0.7905, -0.6417, -0.5322, 0.5523, -0.6417, -0.5322, 0.5523, -0.5282, -0.1904, 0.8275, -0.8634, -0.04943, 0.5021, 0.04681, 0.02715, -0.9985, 0.3349, 0.05861, -0.9404, 0.345, -0.1973, -0.9176, 0.6305, -0.2819, 0.7232, 0.223, -0.04474, 0.9738, 0.4853, -0.4604, 0.7433, 0.5337, 0.7747, 0.3391, 0.4346, 0.5795, 0.6894, 0.7599, 0.5418, 0.3592, 0.4346, 0.5795, 0.6894, 0.4395, 0.1858, 0.8788, 0.7035, 0.14, 0.6968, 0.7599, 0.5418, 0.3592, 0.7035, 0.14, 0.6968, 0.9323, 0.005301, 0.3616, -0.007909, -0.0263, -0.9996, 0.345, -0.1973, -0.9176, 0.1307, -0.3652, -0.9217, -0.7462, 0.46, 0.4813, -0.486, 0.4835, 0.728, -0.5166, 0.7534, 0.4068, -0.486, 0.4835, 0.728, -0.1605, 0.489, 0.8574, -0.1089, 0.6738, 0.7308, -0.5166, 0.7534, 0.4068, -0.1089, 0.6738, 0.7308, 0.03461, 0.9365, 0.3491, -0.5523, 0.2263, 0.8023, -0.1605, 0.489, 0.8574, -0.486, 0.4835, 0.728, -0.5467, 0.8363, -0.04155, 0.03461, 0.9365, 0.3491, 0.04003, 0.9934, -0.1073, -0.5467, 0.8363, -0.04155, 0.04003, 0.9934, -0.1073, 0.03301, 0.9928, -0.115, 0.5417, 0.8385, -0.05937, 0.8008, 0.5975, -0.04138, 0.4448, 0.7172, -0.5365, 0.8008, 0.5975, -0.04138, 0.9323, 0.005301, 0.3616, 0.9954, 0.01643, -0.09432, 0.8008, 0.5975, -0.04138, 0.9954, 0.01643, -0.09432, 0.799, 0.02538, -0.6008, 0.5417, 0.8385, -0.05937, 0.7599, 0.5418, 0.3592, 0.8008, 0.5975, -0.04138, -0.4076, -0.6835, -0.6056, -0.8133, -0.5813, -0.02438, -0.638, -0.4355, -0.635, -0.8133, -0.5813, -0.02438, -0.8634, -0.04943, 0.5021, -0.9984, 0.01086, -0.05574, -0.8133, -0.5813, -0.02438, -0.7876, 0.03167, -0.6154, -0.638, -0.4355, -0.635, -0.8263, 0.5629, -0.01939, -0.5166, 0.7534, 0.4068, -0.5467, 0.8363, -0.04155, 0.4883, -0.7515, 0.4436, -0.02655, -0.9983, 0.05183, 0.5349, -0.8444, -0.02827, 0.5349, -0.8444, -0.02827, -0.02655, -0.9983, 0.05183, 0.4967, -0.6758, -0.5447, -0.1493, 0.783, -0.6038, 0.3858, 0.894, -0.228, 0.826, 0.3256, -0.4601, 0.247, -0.04369, 0.968, -0.1493, 0.783, -0.6038, 0.826, 0.3256, -0.4601, 0.4395, 0.1858, 0.8788, -0.1605, 0.489, 0.8574, 0.223, -0.04474, 0.9738, 0.247, -0.04369, 0.968, -0.6271, -0.2108, -0.7498, -0.1493, 0.783, -0.6038, -0.5523, 0.2263, 0.8023, -0.5282, -0.1904, 0.8275, 0.223, -0.04474, 0.9738, 0.247, -0.04369, 0.968, 0.826, 0.3256, -0.4601, 0.356, -0.7293, -0.5842, 0.345, -0.1973, -0.9176, 0.4967, -0.6758, -0.5447, 0.1307, -0.3652, -0.9217, 0.4967, -0.6758, -0.5447, -0.02655, -0.9983, 0.05183, 0.01351, -0.843, -0.5378, -0.638, -0.4355, -0.635, -0.309, 0.00212, -0.9511, -0.196, -0.2254, -0.9544, 0.687, 0.4783, -0.5471, 0.3349, 0.05861, -0.9404, 0.2945, 0.2861, -0.9118, 0.8285, -0.5584, -0.04295, 0.4967, -0.6758, -0.5447, 0.7072, -0.4708, -0.5274, -0.3303, 0.1942, -0.9237, -0.4626, 0.7126, -0.5275, -0.06861, 0.402, -0.9131, -0.4626, 0.7126, -0.5275, 0.03301, 0.9928, -0.115, 0.07106, 0.9276, -0.3668, -0.5271, -0.8487, 0.04219, -0.6417, -0.5322, 0.5523, -0.8133, -0.5813, -0.02438, -0.1493, 0.783, -0.6038, -0.7578, 0.102, -0.6444, -0.6868, 0.3659, -0.628, 0.356, -0.7293, -0.5842, 0.8552, -0.437, -0.2788, 0.4137, -0.7976, -0.439, -0.6897, 0.482, -0.5404, -0.5467, 0.8363, -0.04155, -0.4626, 0.7126, -0.5275, -0.1493, 0.783, -0.6038, -0.1242, 0.8347, -0.5365, 0.4558, 0.8451, -0.2795, 0.826, 0.3256, -0.4601, 0.9208, -0.2317, -0.3137, 0.8499, -0.4937, -0.1841, -0.309, 0.00212, -0.9511, -0.6897, 0.482, -0.5404, -0.3303, 0.1942, -0.9237, 0.799, 0.02538, -0.6008, 0.345, -0.1973, -0.9176, 0.3349, 0.05861, -0.9404, 0.9954, 0.01643, -0.09432, 0.8285, -0.5584, -0.04295, 0.799, 0.02538, -0.6008, 0.9323, 0.005301, 0.3616, 0.8285, -0.5584, -0.04295, 0.9954, 0.01643, -0.09432, -0.9984, 0.01086, -0.05574, -0.7462, 0.46, 0.4813, -0.8263, 0.5629, -0.01939, -0.8634, -0.04943, 0.5021, -0.5523, 0.2263, 0.8023, -0.7462, 0.46, 0.4813, -0.007909, -0.0263, -0.9996, 0.1307, -0.3652, -0.9217, -0.196, -0.2254, -0.9544, 0.9323, 0.005301, 0.3616, 0.6305, -0.2819, 0.7232, 0.7745, -0.4662, 0.4276, 0.4395, 0.1858, 0.8788, 0.6305, -0.2819, 0.7232, 0.7035, 0.14, 0.6968, -0.309, 0.00212, -0.9511, -0.007909, -0.0263, -0.9996, -0.196, -0.2254, -0.9544, 0.826, 0.3256, -0.4601, 0.8552, -0.437, -0.2788, 0.356, -0.7293, -0.5842, 0.826, 0.3256, -0.4601, 0.3858, 0.894, -0.228, 0.9208, -0.2317, -0.3137, 0.7745, -0.4662, 0.4276, 0.5349, -0.8444, -0.02827, 0.8285, -0.5584, -0.04295, -0.6271, -0.2108, -0.7498, -0.3723, -0.7748, -0.5109, -0.7578, 0.102, -0.6444, -0.06861, 0.402, -0.9131, 0.4448, 0.7172, -0.5365, 0.2945, 0.2861, -0.9118, 0.03301, 0.9928, -0.115, 0.4448, 0.7172, -0.5365, 0.07106, 0.9276, -0.3668, 0.1307, -0.3652, -0.9217, -0.4076, -0.6835, -0.6056, -0.196, -0.2254, -0.9544, -0.02655, -0.9983, 0.05183, -0.4076, -0.6835, -0.6056, 0.01351, -0.843, -0.5378, -0.02655, -0.9983, 0.05183, -0.5271, -0.8487, 0.04219, -0.4076, -0.6835, -0.6056, -0.02655, -0.9983, 0.05183, -0.4286, -0.7045, 0.5656, -0.5271, -0.8487, 0.04219, 0.03301, 0.9928, -0.115, 0.5417, 0.8385, -0.05937, 0.4448, 0.7172, -0.5365, 0.04003, 0.9934, -0.1073, 0.5337, 0.7747, 0.3391, 0.5417, 0.8385, -0.05937, 0.03461, 0.9365, 0.3491, 0.4346, 0.5795, 0.6894, 0.5337, 0.7747, 0.3391, -0.1605, 0.489, 0.8574, 0.4346, 0.5795, 0.6894, -0.1089, 0.6738, 0.7308, -0.04834, -0.8272, 0.5598, -0.3234, -0.5201, 0.7905, -0.4286, -0.7045, 0.5656, 0.223, -0.04474, 0.9738, -0.3234, -0.5201, 0.7905, 0.1088, -0.5917, 0.7988, -0.1605, 0.489, 0.8574, -0.5523, 0.2263, 0.8023, 0.223, -0.04474, 0.9738, 0.1227, -0.1225, -0.9849, 0.9284, 0.1642, -0.3333, 0.4766, -0.8176, -0.3231, 0.9284, 0.1642, -0.3333, 0.1227, -0.1225, -0.9849, 0.2641, 0.8063, -0.5293, 0.1227, -0.1225, -0.9849, 0.4766, -0.8176, -0.3231, -0.5527, -0.6535, -0.5172, 0.1227, -0.1225, -0.9849, -0.5527, -0.6535, -0.5172, -0.8296, 0.4518, -0.3281, 0.1227, -0.1225, -0.9849, -0.8296, 0.4518, -0.3281, 0.2641, 0.8063, -0.5293, 0.9284, 0.1642, -0.3333, 0.2641, 0.8063, -0.5293, 0.4729, 0.6433, 0.6021, 0.4766, -0.8176, -0.3231, 0.9284, 0.1642, -0.3333, 0.6535, -0.2337, 0.7199, -0.5527, -0.6535, -0.5172, 0.4766, -0.8176, -0.3231, -0.2548, -0.7268, 0.6378, -0.8296, 0.4518, -0.3281, -0.5527, -0.6535, -0.5172, -0.9274, -0.168, 0.3342, 0.2641, 0.8063, -0.5293, -0.8296, 0.4518, -0.3281, -0.294, 0.6955, 0.6556, 0.9284, 0.1642, -0.3333, 0.4729, 0.6433, 0.6021, 0.6535, -0.2337, 0.7199, 0.4766, -0.8176, -0.3231, 0.6535, -0.2337, 0.7199, -0.2548, -0.7268, 0.6378, -0.5527, -0.6535, -0.5172, -0.2548, -0.7268, 0.6378, -0.9274, -0.168, 0.3342, -0.8296, 0.4518, -0.3281, -0.9274, -0.168, 0.3342, -0.294, 0.6955, 0.6556, 0.2641, 0.8063, -0.5293, -0.294, 0.6955, 0.6556, 0.4729, 0.6433, 0.6021, 0.6535, -0.2337, 0.7199, 0.4729, 0.6433, 0.6021, -0.294, 0.6955, 0.6556, -0.2548, -0.7268, 0.6378, 0.6535, -0.2337, 0.7199, -0.294, 0.6955, 0.6556, -0.9274, -0.168, 0.3342, -0.2548, -0.7268, 0.6378, -0.294, 0.6955, 0.6556, -4.017e-05, 0.0005841, 1.0, -0.0001743, 0.002533, 1.0, -0.003637, 0.002763, 1.0, 0.001111, -0.001573, 1.0, -0.003637, 0.002763, 1.0, 0.002703, -0.00312, 1.0, -0.0002567, -0.000147, 1.0, -0.003637, 0.002763, 1.0, 0.001111, -0.001573, 1.0, -0.0002567, -0.000147, 1.0, -0.002212, -9.771e-05, 1.0, -0.003637, 0.002763, 1.0, -0.002212, -9.771e-05, 1.0, -0.0002567, -0.000147, 1.0, 0.001517, -0.003049, 1.0, -0.003637, 0.002763, 1.0, -0.0001743, 0.002533, 1.0, 0.002703, -0.00312, 1.0, 4.567e-05, -3.596e-05, 1.0, 0.001517, -0.003049, 1.0, 7.597e-05, -2.538e-06, 1.0, 4.567e-05, -3.596e-05, 1.0, -0.0004714, 0.0003415, 1.0, 0.001517, -0.003049, 1.0, 4.567e-05, -3.596e-05, 1.0, -0.0004069, 0.000277, 1.0, -0.0004714, 0.0003415, 1.0, 0.001517, -0.003049, 1.0, -0.0002567, -0.000147, 1.0, 7.597e-05, -2.538e-06, 1.0, -0.1351, -0.05271, 0.9894, 0.6241, 0.2246, 0.7484, -0.3607, 0.7249, 0.5868, 0.3821, 0.7713, 0.509, -0.3607, 0.7249, 0.5868, 0.6241, 0.2246, 0.7484, -0.4044, -0.8804, 0.2477, 0.1405, -0.7807, 0.6089, -0.8355, -0.3054, 0.4568, -0.1351, -0.05271, 0.9894, -0.8355, -0.3054, 0.4568, 0.1405, -0.7807, 0.6089, -0.1351, -0.05271, 0.9894, 0.1405, -0.7807, 0.6089, 0.6241, 0.2246, 0.7484, -0.1351, -0.05271, 0.9894, -0.3607, 0.7249, 0.5868, -0.8355, -0.3054, 0.4568, 0.1405, -0.7807, 0.6089, 0.761, -0.1009, 0.6408, 0.6241, 0.2246, 0.7484, -0.8552, 0.4354, 0.2813, -0.8355, -0.3054, 0.4568, -0.3607, 0.7249, 0.5868, -4.042e-05, 0.0005841, -1.0, -0.0002228, -3.611e-05, -1.0, 0.0001611, -0.002342, -1.0, -0.001213, 0.00152, -1.0, -0.002504, 0.002705, -1.0, -0.0002228, -3.611e-05, -1.0, -3.823e-05, 4.973e-05, -1.0, -0.001213, 0.00152, -1.0, -0.0002228, -3.611e-05, -1.0, -3.823e-05, 4.973e-05, -1.0, -0.0002228, -3.611e-05, -1.0, 6.192e-05, -6.333e-05, -1.0, 6.192e-05, -6.333e-05, -1.0, 1.51e-05, -2.823e-05, -1.0, -3.823e-05, 4.973e-05, -1.0, -0.0002228, -3.611e-05, -1.0, -0.002504, 0.002705, -1.0, 0.0001611, -0.002342, -1.0, 4.527e-05, -3.596e-05, -1.0, 7.612e-05, -2.538e-06, -1.0, 1.51e-05, -2.823e-05, -1.0, 4.527e-05, -3.596e-05, -1.0, 1.51e-05, -2.823e-05, -1.0, -0.0004714, 0.0003415, -1.0, 4.527e-05, -3.596e-05, -1.0, -0.0004714, 0.0003415, -1.0, -0.0004069, 0.000277, -1.0, 1.51e-05, -2.823e-05, -1.0, 7.612e-05, -2.538e-06, -1.0, -3.823e-05, 4.973e-05, -1.0, 0.356, -0.7293, -0.5842, -0.1706, -0.8672, -0.4678, -0.3723, -0.7748, -0.5109, -0.3303, 0.1942, -0.9237, -0.06861, 0.402, -0.9131, 0.04681, 0.02715, -0.9985, 0.7745, -0.4662, 0.4276, 0.6305, -0.2819, 0.7232, 0.4853, -0.4604, 0.7433, 0.4883, -0.7515, 0.4436, 0.4853, -0.4604, 0.7433, 0.1088, -0.5917, 0.7988, -0.3234, -0.5201, 0.7905, 0.223, -0.04474, 0.9738, -0.5282, -0.1904, 0.8275, -0.6417, -0.5322, 0.5523, -0.3234, -0.5201, 0.7905, -0.5282, -0.1904, 0.8275, 0.04681, 0.02715, -0.9985, 0.2945, 0.2861, -0.9118, 0.3349, 0.05861, -0.9404, 0.6305, -0.2819, 0.7232, 0.4395, 0.1858, 0.8788, 0.223, -0.04474, 0.9738, 0.7599, 0.5418, 0.3592, 0.4346, 0.5795, 0.6894, 0.7035, 0.14, 0.6968, -0.007909, -0.0263, -0.9996, 0.04681, 0.02715, -0.9985, 0.345, -0.1973, -0.9176, -0.7462, 0.46, 0.4813, -0.5523, 0.2263, 0.8023, -0.486, 0.4835, 0.728, -0.5166, 0.7534, 0.4068, -0.486, 0.4835, 0.728, -0.1089, 0.6738, 0.7308, -0.5467, 0.8363, -0.04155, -0.5166, 0.7534, 0.4068, 0.03461, 0.9365, 0.3491, 0.8008, 0.5975, -0.04138, 0.7599, 0.5418, 0.3592, 0.9323, 0.005301, 0.3616, 0.5417, 0.8385, -0.05937, 0.5337, 0.7747, 0.3391, 0.7599, 0.5418, 0.3592, -0.4076, -0.6835, -0.6056, -0.5271, -0.8487, 0.04219, -0.8133, -0.5813, -0.02438, -0.8133, -0.5813, -0.02438, -0.6417, -0.5322, 0.5523, -0.8634, -0.04943, 0.5021, -0.8133, -0.5813, -0.02438, -0.9984, 0.01086, -0.05574, -0.7876, 0.03167, -0.6154, -0.8263, 0.5629, -0.01939, -0.7462, 0.46, 0.4813, -0.5166, 0.7534, 0.4068, 0.8285, -0.5584, -0.04295, 0.5349, -0.8444, -0.02827, 0.4967, -0.6758, -0.5447, 0.4883, -0.7515, 0.4436, -0.04834, -0.8272, 0.5598, -0.02655, -0.9983, 0.05183, 0.356, -0.7293, -0.5842, 0.4137, -0.7976, -0.439, -0.1706, -0.8672, -0.4678, -0.1493, 0.783, -0.6038, 0.4558, 0.8451, -0.2795, 0.3858, 0.894, -0.228, 0.345, -0.1973, -0.9176, 0.7072, -0.4708, -0.5274, 0.4967, -0.6758, -0.5447, 0.1307, -0.3652, -0.9217, 0.4967, -0.6758, -0.5447, 0.01351, -0.843, -0.5378, -0.4076, -0.6835, -0.6056, -0.638, -0.4355, -0.635, -0.196, -0.2254, -0.9544, -0.638, -0.4355, -0.635, -0.7876, 0.03167, -0.6154, -0.309, 0.00212, -0.9511, 0.4448, 0.7172, -0.5365, 0.687, 0.4783, -0.5471, 0.2945, 0.2861, -0.9118, 0.687, 0.4783, -0.5471, 0.8008, 0.5975, -0.04138, 0.799, 0.02538, -0.6008, 0.687, 0.4783, -0.5471, 0.799, 0.02538, -0.6008, 0.3349, 0.05861, -0.9404, -0.3303, 0.1942, -0.9237, -0.6897, 0.482, -0.5404, -0.4626, 0.7126, -0.5275, -0.4626, 0.7126, -0.5275, -0.5467, 0.8363, -0.04155, 0.03301, 0.9928, -0.115, -0.06861, 0.402, -0.9131, -0.4626, 0.7126, -0.5275, 0.07106, 0.9276, -0.3668, -0.5271, -0.8487, 0.04219, -0.4286, -0.7045, 0.5656, -0.6417, -0.5322, 0.5523, -0.1493, 0.783, -0.6038, -0.6271, -0.2108, -0.7498, -0.7578, 0.102, -0.6444, -0.6897, 0.482, -0.5404, -0.8263, 0.5629, -0.01939, -0.5467, 0.8363, -0.04155, -0.1493, 0.783, -0.6038, -0.6868, 0.3659, -0.628, -0.1242, 0.8347, -0.5365, -0.309, 0.00212, -0.9511, -0.7876, 0.03167, -0.6154, -0.6897, 0.482, -0.5404, -0.7876, 0.03167, -0.6154, -0.8263, 0.5629, -0.01939, -0.6897, 0.482, -0.5404, 0.799, 0.02538, -0.6008, 0.7072, -0.4708, -0.5274, 0.345, -0.1973, -0.9176, 0.799, 0.02538, -0.6008, 0.8285, -0.5584, -0.04295, 0.7072, -0.4708, -0.5274, 0.9323, 0.005301, 0.3616, 0.7745, -0.4662, 0.4276, 0.8285, -0.5584, -0.04295, -0.7876, 0.03167, -0.6154, -0.9984, 0.01086, -0.05574, -0.8263, 0.5629, -0.01939, -0.9984, 0.01086, -0.05574, -0.8634, -0.04943, 0.5021, -0.7462, 0.46, 0.4813, -0.8634, -0.04943, 0.5021, -0.5282, -0.1904, 0.8275, -0.5523, 0.2263, 0.8023, 0.4448, 0.7172, -0.5365, 0.8008, 0.5975, -0.04138, 0.687, 0.4783, -0.5471, 0.9323, 0.005301, 0.3616, 0.7035, 0.14, 0.6968, 0.6305, -0.2819, 0.7232, -0.309, 0.00212, -0.9511, -0.3303, 0.1942, -0.9237, -0.007909, -0.0263, -0.9996, 0.826, 0.3256, -0.4601, 0.8499, -0.4937, -0.1841, 0.8552, -0.437, -0.2788, 0.7745, -0.4662, 0.4276, 0.4883, -0.7515, 0.4436, 0.5349, -0.8444, -0.02827, -0.06861, 0.402, -0.9131, 0.07106, 0.9276, -0.3668, 0.4448, 0.7172, -0.5365, 0.1307, -0.3652, -0.9217, 0.01351, -0.843, -0.5378, -0.4076, -0.6835, -0.6056, -0.02655, -0.9983, 0.05183, -0.04834, -0.8272, 0.5598, -0.4286, -0.7045, 0.5656, 0.03301, 0.9928, -0.115, 0.04003, 0.9934, -0.1073, 0.5417, 0.8385, -0.05937, 0.04003, 0.9934, -0.1073, 0.03461, 0.9365, 0.3491, 0.5337, 0.7747, 0.3391, 0.03461, 0.9365, 0.3491, -0.1089, 0.6738, 0.7308, 0.4346, 0.5795, 0.6894, -0.1605, 0.489, 0.8574, 0.4395, 0.1858, 0.8788, 0.4346, 0.5795, 0.6894, -0.06861, 0.402, -0.9131, 0.2945, 0.2861, -0.9118, 0.04681, 0.02715, -0.9985, -0.04834, -0.8272, 0.5598, 0.1088, -0.5917, 0.7988, -0.3234, -0.5201, 0.7905, 0.3821, 0.7713, 0.509, 0.1705, 0.8672, 0.4678, -0.3607, 0.7249, 0.5868, 0.1705, 0.8672, 0.4678, -0.4139, 0.797, 0.4398, -0.3607, 0.7249, 0.5868, -0.4044, -0.8804, 0.2477, -0.4556, -0.8466, 0.2751, 0.1405, -0.7807, 0.6089, 0.1405, -0.7807, 0.6089, 0.6911, -0.3631, 0.6249, 0.761, -0.1009, 0.6408, -0.3607, 0.7249, 0.5868, -0.4139, 0.797, 0.4398, -0.8552, 0.4354, 0.2813, 0.1405, -0.7807, 0.6089, -0.4556, -0.8466, 0.2751, 0.1275, -0.8403, 0.527, -0.8355, -0.3054, 0.4568, -0.849, 0.4953, 0.184, -0.9178, 0.2306, 0.3233, 0.1275, -0.8403, 0.527, 0.6911, -0.3631, 0.6249, 0.1405, -0.7807, 0.6089, -0.8552, 0.4354, 0.2813, -0.849, 0.4953, 0.184, -0.8355, -0.3054, 0.4568, -0.8355, -0.3054, 0.4568, -0.9178, 0.2306, 0.3233, -0.4044, -0.8804, 0.2477, 0.6241, 0.2246, 0.7484, 0.761, -0.1009, 0.6408, 0.3821, 0.7713, 0.509, -0.02724, -0.1709, -0.9849, 0.1507, -0.9517, -0.2676, -0.8031, -0.4567, -0.3827, 0.1507, -0.9517, -0.2676, -0.02724, -0.1709, -0.9849, 0.8419, -0.3284, -0.4282, -0.02724, -0.1709, -0.9849, -0.8031, -0.4567, -0.3827, -0.5687, 0.5521, -0.6097, -0.02724, -0.1709, -0.9849, -0.5687, 0.5521, -0.6097, 0.5239, 0.7894, -0.32, -0.02724, -0.1709, -0.9849, 0.5239, 0.7894, -0.32, 0.8419, -0.3284, -0.4282, 0.1507, -0.9517, -0.2676, 0.8419, -0.3284, -0.4282, 0.5539, -0.4675, 0.689, -0.8031, -0.4567, -0.3827, 0.1507, -0.9517, -0.2676, -0.3385, -0.602, 0.7232, -0.5687, 0.5521, -0.6097, -0.8031, -0.4567, -0.3827, -0.7745, 0.3216, 0.5448, 0.5239, 0.7894, -0.32, -0.5687, 0.5521, -0.6097, -0.1546, 0.9509, 0.2681, 0.8419, -0.3284, -0.4282, 0.5239, 0.7894, -0.32, 0.6388, 0.2982, 0.7093, 0.1507, -0.9517, -0.2676, 0.5539, -0.4675, 0.689, -0.3385, -0.602, 0.7232, -0.8031, -0.4567, -0.3827, -0.3385, -0.602, 0.7232, -0.7745, 0.3216, 0.5448, -0.5687, 0.5521, -0.6097, -0.7745, 0.3216, 0.5448, -0.1546, 0.9509, 0.2681, 0.5239, 0.7894, -0.32, -0.1546, 0.9509, 0.2681, 0.6388, 0.2982, 0.7093, 0.8419, -0.3284, -0.4282, 0.6388, 0.2982, 0.7093, 0.5539, -0.4675, 0.689, -0.3385, -0.602, 0.7232, 0.5539, -0.4675, 0.689, 0.6388, 0.2982, 0.7093, -0.7745, 0.3216, 0.5448, -0.3385, -0.602, 0.7232, 0.6388, 0.2982, 0.7093, -0.1546, 0.9509, 0.2681, -0.7745, 0.3216, 0.5448, 0.6388, 0.2982, 0.7093])] * 3)])
arm_armature = bpy.data.armatures.new('Armature')  # bones are not reproduced

# ---- objects
ob_sun_002 = bpy.data.objects.new('Sun.002', light_sun_002)
ob_sun_001 = bpy.data.objects.new('Sun.001', light_sun_001)
ob_sun = bpy.data.objects.new('Sun', light_sun)
ob_armature = bpy.data.objects.new('Armature', arm_armature)
ob_fish = bpy.data.objects.new('Fish', me_plane)
ob_bag = bpy.data.objects.new('Bag', me_cube)

# ---- transforms, parenting, visibility, modifiers, constraints
ob_sun_002.location = (-0.1878, -5.377, 5.83)
ob_sun_002.rotation_euler = (1.385, 0.1122, 0.02109)
ob_sun_002.lineart.crease_threshold = 0.0
ob_sun_001.location = (-2.651, 0.2399, 5.687)
ob_sun_001.rotation_euler = (2.473, 1.031, -1.322)
ob_sun_001.lineart.crease_threshold = 0.0
ob_sun.location = (-3.168, 0.004151, 5.908)
ob_sun.rotation_euler = (-0.7325, 0.004687, -1.645)
ob_sun.lineart.crease_threshold = 0.0
ob_armature.location = (0.0, 0.0, 0.0)
ob_armature.rotation_euler = (-1.629e-07, 0.0, 0.0)
ob_armature.lineart.crease_threshold = 0.0
ob_fish.parent = ob_armature
ob_fish.location = (0.0, 0.0, 0.0)
ob_fish.color = (0.8, 0.8, 0.8, 1.0)
ob_fish.lineart.crease_threshold = 0.0
_vg = ob_fish.vertex_groups.new(name='Front')
for _i, _w in zip([0, 4, 6, 12, 15, 24, 28, 29, 32, 35, 40, 46, 47, 49, 50, 51, 55, 63], [0.6001, 0.9046, 1.0, 0.9011, 0.8893, 1.0, 0.9594, 0.1075, 1.0, 0.8438, 0.5312, 1.0, 0.2443, 1.0, 0.285, 0.03783, 0.7387, 0.243]): _vg.add([_i], _w, 'REPLACE')
_vg = ob_fish.vertex_groups.new(name='Center')
for _i, _w in zip([0, 4, 7, 8, 9, 12, 15, 16, 22, 23, 24, 27, 28, 29, 30, 31, 34, 35, 36, 37, 39, 40, 41, 42, 43, 45, 46, 47, 50, 51, 52, 53, 54, 55, 56, 62, 63], [0.3146, 0.06652, 0.06025, 1.0, 0.4099, 0.08953, 0.07595, 0.6654, 0.6407, 1.0, 0.08733, 0.8876, 0.01267, 0.8683, 0.6682, 0.3823, 0.04225, 0.1111, 0.1783, 0.1568, 1.0, 0.2898, 0.6504, 0.626, 0.4021, 0.0568, 0.08521, 0.7557, 0.8534, 1.0, 0.6531, 0.02851, 0.8099, 0.1699, 0.9516, 1.0, 0.757]): _vg.add([_i], _w, 'REPLACE')
_vg = ob_fish.vertex_groups.new(name='Tail')
for _i, _w in zip([0, 1, 2, 3, 4, 5, 7, 8, 9, 10, 11, 13, 14, 15, 16, 17, 18, 19, 20, 21, 22, 23, 25, 26, 27, 30, 31, 33, 34, 36, 37, 38, 41, 42, 43, 44, 45, 48, 50, 52, 53, 54, 57, 58, 59, 60, 61], [0.08537, 1.0, 1.0, 1.0, 0.007675, 1.0, 0.812, 0.3455, 0.9775, 1.0, 1.0, 1.0, 1.0, 0.01955, 0.3346, 1.0, 1.0, 1.0, 1.0, 1.0, 0.3593, 0.3305, 1.0, 1.0, 0.09532, 0.983, 0.9622, 0.9876, 0.8439, 0.7987, 0.8214, 0.9948, 0.3496, 0.374, 0.5425, 0.9844, 0.9444, 0.8575, 0.1213, 0.9922, 0.9793, 0.5431, 1.0, 1.0, 1.0, 1.0, 1.0]): _vg.add([_i], _w, 'REPLACE')
_m = ob_fish.modifiers.new('Armature', 'ARMATURE')
_m.object = ob_armature
ob_bag.location = (0.0, 0.0, 0.0)
ob_bag.rotation_euler = (-1.629e-07, 0.0, 0.0)
ob_bag.color = (0.8, 0.8, 0.8, 1.0)
ob_bag.lineart.crease_threshold = 0.0

# ---- collection membership
col_collection_1.objects.link(ob_sun_002)
col_collection_1.objects.link(ob_sun_001)
col_collection_1.objects.link(ob_sun)
col_collection_1.objects.link(ob_armature)
col_collection_1.objects.link(ob_fish)
col_collection_1.objects.link(ob_bag)

# ---- scene / render settings (as saved in the file)
scene.frame_start = 0; scene.frame_end = 180; scene.frame_set(168)
scene.render.engine = 'BLENDER_EEVEE_NEXT'
scene.render.resolution_percentage = 50
scene.render.fps = 30
scene.render.dither_intensity = 0.0
scene.cycles.use_denoising = False
scene.cycles.samples = 128
scene.cycles.sampling_pattern = 'TABULATED_SOBOL'
scene.cycles.use_adaptive_sampling = False
scene.cycles.use_light_tree = False
scene.cycles.blur_glossy = 0.0
scene.cycles.sample_clamp_indirect = 0.0
scene.view_settings.view_transform = 'Standard'
bpy.context.view_layer.update()

# ---- added for rendering (the .blend has no active camera): camera
cam_auto = bpy.data.cameras.new('AutoCamera')
cam_auto.lens = 50.0
cam_auto.sensor_width = 36.0
cam_auto.clip_end = 1000.0
ob_auto_camera = bpy.data.objects.new('AutoCamera', cam_auto)
scene.collection.objects.link(ob_auto_camera)
ob_auto_camera.location = (2.41442, -2.92754, 2.70104)
ob_auto_camera.rotation_euler = (1.09748, -7.21219e-08, 0.694738)
scene.camera = ob_auto_camera
bpy.context.view_layer.update()
